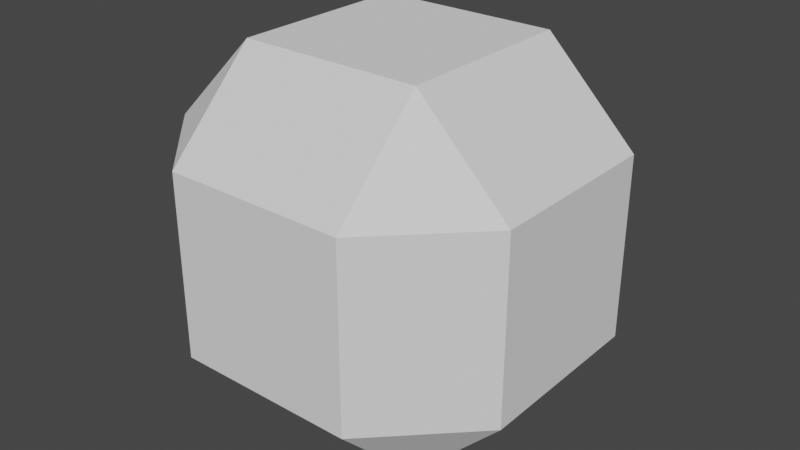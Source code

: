 # Source: Diamond6_copy.blend  (saved by Blender 2.93.20; exported with 4.5.12 LTS)
import bpy
from mathutils import Matrix  # noqa: F401  (used for matrix-valued properties, if any)

bpy.ops.wm.read_factory_settings(use_empty=True)
scene = bpy.context.scene
scene.name = 'Scene'

# ---- collections
col_collection = bpy.data.collections.new('Collection'); scene.collection.children.link(col_collection)

# ---- world
world_world = bpy.data.worlds.new('World'); scene.world = world_world
world_world.use_nodes = True; world_world.node_tree.nodes.clear()
_N = world_world.node_tree.nodes; _L = world_world.node_tree.links
n0 = _N.new('ShaderNodeOutputWorld'); n0.name = 'World Output'; n0.location = (300, 300)
n1 = _N.new('ShaderNodeBackground'); n1.name = 'Background'; n1.location = (10, 300)
n1.inputs[0].default_value = (0.05088, 0.05088, 0.05088, 1.0)
_L.new(n1.outputs[0], n0.inputs[0])
n0.is_active_output = True
world_world.color = (0.05088, 0.05088, 0.05088)
world_world.use_sun_shadow = False
world_world.sun_shadow_jitter_overblur = 0.0

# ---- meshes
me_cube_002 = bpy.data.meshes.new('Cube.002')
me_cube_002.from_pydata([(-1.0, -1.0, -1.0), (-1.0, -1.0, 1.0), (-1.0, 1.0, -1.0), (-1.0, 1.0, 1.0), (1.0, -1.0, -1.0), (1.0, -1.0, 1.0), (1.0, 1.0, -1.0), (1.0, 1.0, 1.0)], [], [(0, 1, 3, 2), (2, 3, 7, 6), (6, 7, 5, 4), (4, 5, 1, 0), (2, 6, 4, 0), (7, 3, 1, 5)])
_uv = me_cube_002.uv_layers.new(name='UVMap')
_uv.uv.foreach_set('vector', [0.375, 0.0, 0.625, 0.0, 0.625, 0.25, 0.375, 0.25, 0.375, 0.25, 0.625, 0.25, 0.625, 0.5, 0.375, 0.5, 0.375, 0.5, 0.625, 0.5, 0.625, 0.75, 0.375, 0.75, 0.375, 0.75, 0.625, 0.75, 0.625, 1.0, 0.375, 1.0, 0.125, 0.5, 0.375, 0.5, 0.375, 0.75, 0.125, 0.75, 0.625, 0.5, 0.875, 0.5, 0.875, 0.75, 0.625, 0.75])
me_cube_002.use_remesh_fix_poles = True
me_cube_002.use_remesh_preserve_attributes = False
me_cube_002.update()

# ---- objects
ob_cube = bpy.data.objects.new('Cube', me_cube_002)

# ---- transforms, parenting, visibility, modifiers, constraints
ob_cube.location = (0.0, 0.0, 0.0)
_m = ob_cube.modifiers.new('Bevel', 'BEVEL')
_m.width = 0.5
_m.width_pct = 0.5
_m.limit_method = 'NONE'
_m = ob_cube.modifiers.new('Subdivision', 'SUBSURF')
_m.subdivision_type = 'SIMPLE'
_m.levels = 2

# ---- collection membership
col_collection.objects.link(ob_cube)

# ---- scene / render settings (as saved in the file)
scene.frame_start = 1; scene.frame_end = 250; scene.frame_set(1)
scene.render.engine = 'BLENDER_EEVEE_NEXT'
scene.cycles.use_denoising = False
scene.cycles.samples = 128
scene.cycles.sampling_pattern = 'TABULATED_SOBOL'
scene.cycles.use_adaptive_sampling = False
scene.cycles.use_light_tree = False
scene.view_settings.view_transform = 'Filmic'
bpy.context.view_layer.update()

# ---- added for rendering (the .blend has no active camera and no usable light): camera, sun
cam_auto = bpy.data.cameras.new('AutoCamera')
cam_auto.lens = 50.0
cam_auto.sensor_width = 36.0
cam_auto.clip_end = 1000.0
ob_auto_camera = bpy.data.objects.new('AutoCamera', cam_auto)
scene.collection.objects.link(ob_auto_camera)
ob_auto_camera.location = (3.20507, -3.84609, 2.56406)
ob_auto_camera.rotation_euler = (1.09748, -7.21219e-08, 0.694738)
scene.camera = ob_auto_camera
light_auto_sun = bpy.data.lights.new('AutoSun', 'SUN')
light_auto_sun.energy = 3.0
light_auto_sun.angle = 0.0523599
ob_auto_sun = bpy.data.objects.new('AutoSun', light_auto_sun)
scene.collection.objects.link(ob_auto_sun)
ob_auto_sun.rotation_euler = (0.872665, 0.174533, 0.523599)
bpy.context.view_layer.update()
